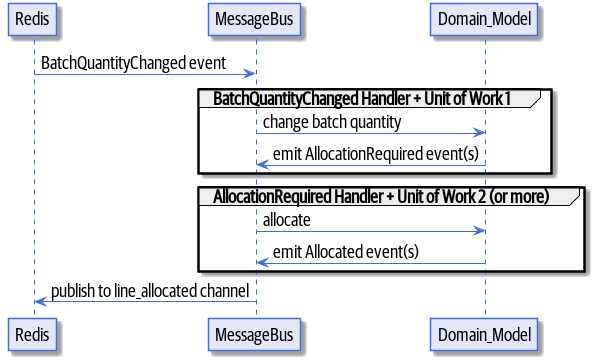

The diagram above was rendered by PlantUML. Its source (embedded in the PNG):
@startuml
skinparam default {
    FontName Guardian Sans Cond Regular
    FontSize 18
    FontColor Black
    Padding 100
}

skinparam class {
    BackgroundColor Lavender
    BorderColor RoyalBlue
}
skinparam package {
    FontName Guardian Sans Cond Light
}

skinparam sequencelifeline {
    BorderColor RoyalBlue
}
skinparam arrow {
    Color RoyalBlue
}
skinparam participant {
    BackgroundColor Lavender
    BorderColor RoyalBlue
}
skinparam entity {
    BackgroundColor Lavender
    BorderColor RoyalBlue
}
skinparam collections {
    BackgroundColor Lavender
    BorderColor RoyalBlue
}
skinparam database {
    BackgroundColor Lavender
    BorderColor RoyalBlue
}
skinparam boundary {
    BackgroundColor Lavender
    BorderColor RoyalBlue
}
skinparam actor {
    Color DeepSkyBlue
    BackgroundColor Lavender
    BorderColor RoyalBlue
}
skinparam sequencegroup {
    FontName Guardian Sans Cond Light
}

Redis -> MessageBus : BatchQuantityChanged event

group BatchQuantityChanged Handler + Unit of Work 1
    MessageBus -> Domain_Model : change batch quantity
    Domain_Model -> MessageBus : emit AllocationRequired event(s)
end


group AllocationRequired Handler + Unit of Work 2 (or more)
    MessageBus -> Domain_Model : allocate
    Domain_Model -> MessageBus : emit Allocated event(s)
end

MessageBus -> Redis : publish to line_allocated channel
@enduml